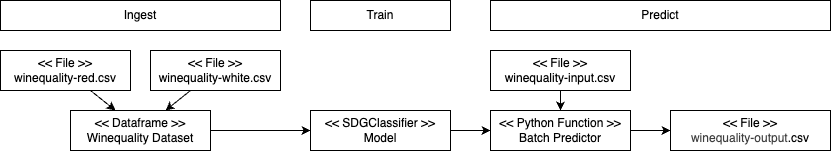

The diagram above was exported from draw.io. Its source (the exported page's mxGraphModel, read from the mxfile embedded in the PNG):
<mxGraphModel dx="819" dy="330" grid="1" gridSize="10" guides="1" tooltips="1" connect="1" arrows="1" fold="1" page="1" pageScale="1" pageWidth="827" pageHeight="1169" math="0" shadow="0">
  <root>
    <mxCell id="0" />
    <mxCell id="1" parent="0" />
    <mxCell id="7" style="edgeStyle=none;html=1;" parent="1" source="2" target="4" edge="1">
      <mxGeometry relative="1" as="geometry" />
    </mxCell>
    <mxCell id="2" value="&amp;lt;&amp;lt; File &amp;gt;&amp;gt;&lt;div&gt;winequality-red.csv&lt;/div&gt;" style="rounded=0;whiteSpace=wrap;html=1;" parent="1" vertex="1">
      <mxGeometry x="60" y="70" width="130" height="40" as="geometry" />
    </mxCell>
    <mxCell id="8" style="edgeStyle=none;html=1;" parent="1" source="3" target="4" edge="1">
      <mxGeometry relative="1" as="geometry" />
    </mxCell>
    <mxCell id="3" value="&amp;lt;&amp;lt; File &amp;gt;&amp;gt;&lt;div&gt;winequality-white.csv&lt;/div&gt;" style="rounded=0;whiteSpace=wrap;html=1;" parent="1" vertex="1">
      <mxGeometry x="210" y="70" width="130" height="40" as="geometry" />
    </mxCell>
    <mxCell id="10" style="edgeStyle=none;html=1;" parent="1" source="4" target="9" edge="1">
      <mxGeometry relative="1" as="geometry" />
    </mxCell>
    <mxCell id="4" value="&amp;lt;&amp;lt; Dataframe &amp;gt;&amp;gt;&lt;div&gt;Winequality Dataset&lt;/div&gt;" style="rounded=0;whiteSpace=wrap;html=1;" parent="1" vertex="1">
      <mxGeometry x="130" y="130" width="140" height="40" as="geometry" />
    </mxCell>
    <mxCell id="20" style="edgeStyle=none;html=1;" parent="1" source="9" target="18" edge="1">
      <mxGeometry relative="1" as="geometry" />
    </mxCell>
    <mxCell id="9" value="&amp;lt;&amp;lt; SDGClassifier &amp;gt;&amp;gt;&lt;div&gt;Model&lt;/div&gt;" style="rounded=0;whiteSpace=wrap;html=1;" parent="1" vertex="1">
      <mxGeometry x="370" y="130" width="140" height="40" as="geometry" />
    </mxCell>
    <mxCell id="11" value="Ingest" style="rounded=0;whiteSpace=wrap;html=1;" parent="1" vertex="1">
      <mxGeometry x="60" y="20" width="280" height="30" as="geometry" />
    </mxCell>
    <mxCell id="12" value="Train" style="rounded=0;whiteSpace=wrap;html=1;" parent="1" vertex="1">
      <mxGeometry x="370" y="20" width="140" height="30" as="geometry" />
    </mxCell>
    <mxCell id="15" value="Predict" style="rounded=0;whiteSpace=wrap;html=1;" parent="1" vertex="1">
      <mxGeometry x="550" y="20" width="340" height="30" as="geometry" />
    </mxCell>
    <mxCell id="19" style="edgeStyle=none;html=1;" parent="1" source="17" target="18" edge="1">
      <mxGeometry relative="1" as="geometry" />
    </mxCell>
    <mxCell id="17" value="&amp;lt;&amp;lt; File &amp;gt;&amp;gt;&lt;div&gt;&lt;span style=&quot;background-color: transparent;&quot;&gt;winequality-input.csv&lt;/span&gt;&lt;/div&gt;" style="rounded=0;whiteSpace=wrap;html=1;" parent="1" vertex="1">
      <mxGeometry x="550" y="70" width="140" height="40" as="geometry" />
    </mxCell>
    <mxCell id="22" style="edgeStyle=none;html=1;" parent="1" source="18" target="21" edge="1">
      <mxGeometry relative="1" as="geometry" />
    </mxCell>
    <mxCell id="18" value="&amp;lt;&amp;lt; Python Function &amp;gt;&amp;gt;&lt;div&gt;Batch Predictor&lt;/div&gt;" style="rounded=0;whiteSpace=wrap;html=1;" parent="1" vertex="1">
      <mxGeometry x="550" y="130" width="140" height="40" as="geometry" />
    </mxCell>
    <mxCell id="21" value="&amp;lt;&amp;lt; File &amp;gt;&amp;gt;&lt;br&gt;&lt;div&gt;&lt;span style=&quot;color: rgb(63, 63, 63); background-color: transparent;&quot;&gt;winequality-output&lt;/span&gt;&lt;span style=&quot;background-color: transparent;&quot;&gt;.csv&lt;/span&gt;&lt;/div&gt;" style="rounded=0;whiteSpace=wrap;html=1;" parent="1" vertex="1">
      <mxGeometry x="730" y="130" width="160" height="40" as="geometry" />
    </mxCell>
  </root>
</mxGraphModel>